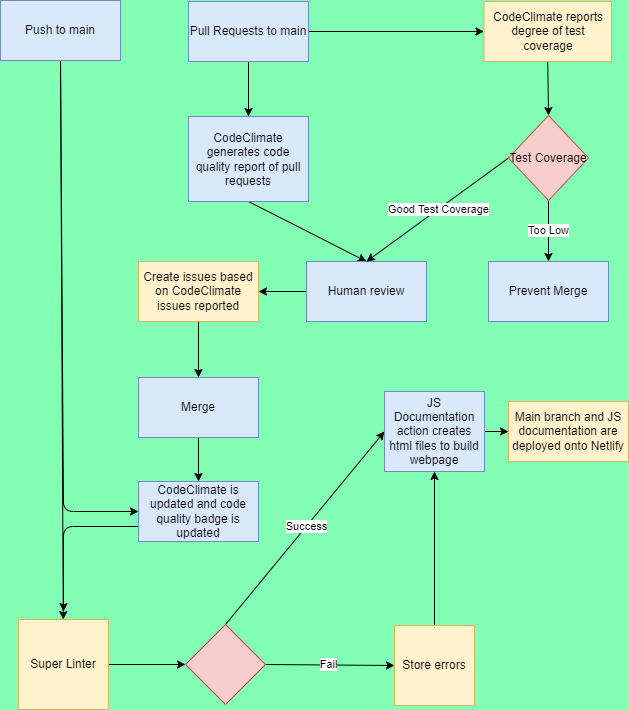

The diagram above was exported from draw.io. Its source (the exported page's mxGraphModel, read from the mxfile embedded in the PNG):
<mxGraphModel dx="1447" dy="2153" grid="1" gridSize="10" guides="1" tooltips="1" connect="1" arrows="1" fold="1" page="1" pageScale="1" pageWidth="850" pageHeight="1100" background="#82FFB4" math="0" shadow="0">
  <root>
    <mxCell id="0" />
    <mxCell id="1" parent="0" />
    <mxCell id="46" style="edgeStyle=none;html=1;exitX=0.5;exitY=1;exitDx=0;exitDy=0;entryX=0.5;entryY=0;entryDx=0;entryDy=0;" parent="1" source="2" target="19" edge="1">
      <mxGeometry relative="1" as="geometry" />
    </mxCell>
    <mxCell id="48" style="edgeStyle=none;html=1;exitX=1;exitY=0.5;exitDx=0;exitDy=0;entryX=0;entryY=0.5;entryDx=0;entryDy=0;" parent="1" source="2" target="22" edge="1">
      <mxGeometry relative="1" as="geometry" />
    </mxCell>
    <mxCell id="2" value="Pull Requests to main" style="rounded=0;whiteSpace=wrap;html=1;fillColor=#dae8fc;strokeColor=#6c8ebf;" parent="1" vertex="1">
      <mxGeometry x="240" y="-280" width="120" height="60" as="geometry" />
    </mxCell>
    <mxCell id="6" style="edgeStyle=none;html=1;exitX=1;exitY=0.5;exitDx=0;exitDy=0;entryX=0;entryY=0.5;entryDx=0;entryDy=0;" parent="1" source="3" target="8" edge="1">
      <mxGeometry relative="1" as="geometry">
        <mxPoint x="100" y="400" as="targetPoint" />
      </mxGeometry>
    </mxCell>
    <mxCell id="3" value="Super Linter&lt;br&gt;" style="whiteSpace=wrap;html=1;aspect=fixed;fillColor=#fff2cc;strokeColor=#d6b656;" parent="1" vertex="1">
      <mxGeometry x="70" y="338" width="90" height="90" as="geometry" />
    </mxCell>
    <mxCell id="11" value="Success" style="edgeStyle=none;html=1;exitX=0.5;exitY=0;exitDx=0;exitDy=0;entryX=0;entryY=0.5;entryDx=0;entryDy=0;" parent="1" source="8" target="14" edge="1">
      <mxGeometry relative="1" as="geometry">
        <mxPoint x="400" y="420" as="targetPoint" />
        <mxPoint x="320" y="386" as="sourcePoint" />
      </mxGeometry>
    </mxCell>
    <mxCell id="61" style="edgeStyle=none;html=1;exitX=0.5;exitY=0;exitDx=0;exitDy=0;entryX=0.5;entryY=1;entryDx=0;entryDy=0;" edge="1" parent="1" source="10" target="14">
      <mxGeometry relative="1" as="geometry">
        <Array as="points" />
      </mxGeometry>
    </mxCell>
    <mxCell id="10" value="Store errors" style="whiteSpace=wrap;html=1;aspect=fixed;fillColor=#fff2cc;strokeColor=#d6b656;" parent="1" vertex="1">
      <mxGeometry x="446" y="344" width="80" height="80" as="geometry" />
    </mxCell>
    <mxCell id="40" style="edgeStyle=none;html=1;exitX=1;exitY=0.5;exitDx=0;exitDy=0;entryX=0;entryY=0.5;entryDx=0;entryDy=0;" parent="1" source="14" target="41" edge="1">
      <mxGeometry relative="1" as="geometry">
        <mxPoint x="120" y="760" as="targetPoint" />
      </mxGeometry>
    </mxCell>
    <mxCell id="14" value="JS Documentation&lt;br&gt;action creates html files to build webpage" style="rounded=0;whiteSpace=wrap;html=1;fillColor=#dae8fc;strokeColor=#6c8ebf;" parent="1" vertex="1">
      <mxGeometry x="436" y="110" width="100" height="80" as="geometry" />
    </mxCell>
    <mxCell id="17" style="edgeStyle=none;html=1;exitX=0.5;exitY=1;exitDx=0;exitDy=0;" parent="1" source="16" target="3" edge="1">
      <mxGeometry relative="1" as="geometry" />
    </mxCell>
    <mxCell id="49" style="edgeStyle=none;html=1;exitX=0.5;exitY=1;exitDx=0;exitDy=0;entryX=0;entryY=0.5;entryDx=0;entryDy=0;" parent="1" target="28" edge="1">
      <mxGeometry relative="1" as="geometry">
        <mxPoint x="111.99999999999994" y="-219.9999999999999" as="sourcePoint" />
        <mxPoint x="190" y="269" as="targetPoint" />
        <Array as="points">
          <mxPoint x="115" y="230" />
        </Array>
      </mxGeometry>
    </mxCell>
    <mxCell id="16" value="Push to main" style="rounded=0;whiteSpace=wrap;html=1;fillColor=#dae8fc;strokeColor=#6c8ebf;" parent="1" vertex="1">
      <mxGeometry x="52" y="-281" width="120" height="60" as="geometry" />
    </mxCell>
    <mxCell id="23" style="edgeStyle=none;html=1;entryX=0.5;entryY=0;entryDx=0;entryDy=0;exitX=0.5;exitY=1;exitDx=0;exitDy=0;" parent="1" source="19" target="24" edge="1">
      <mxGeometry relative="1" as="geometry">
        <mxPoint x="430" y="400" as="targetPoint" />
        <mxPoint x="110" y="30" as="sourcePoint" />
      </mxGeometry>
    </mxCell>
    <mxCell id="19" value="CodeClimate generates code quality report of pull requests" style="rounded=0;whiteSpace=wrap;html=1;fillColor=#dae8fc;strokeColor=#6c8ebf;" parent="1" vertex="1">
      <mxGeometry x="240" y="-165" width="120" height="85" as="geometry" />
    </mxCell>
    <mxCell id="34" style="edgeStyle=none;html=1;exitX=0.5;exitY=1;exitDx=0;exitDy=0;entryX=0.5;entryY=0;entryDx=0;entryDy=0;" parent="1" source="22" target="33" edge="1">
      <mxGeometry relative="1" as="geometry">
        <Array as="points" />
      </mxGeometry>
    </mxCell>
    <mxCell id="22" value="CodeClimate reports degree of test coverage" style="rounded=0;whiteSpace=wrap;html=1;fillColor=#fff2cc;strokeColor=#d6b656;" parent="1" vertex="1">
      <mxGeometry x="535.5" y="-280" width="127.5" height="60" as="geometry" />
    </mxCell>
    <mxCell id="25" style="edgeStyle=none;html=1;exitX=0;exitY=0.5;exitDx=0;exitDy=0;" parent="1" source="24" target="26" edge="1">
      <mxGeometry relative="1" as="geometry">
        <mxPoint x="461.42857142857156" y="530" as="targetPoint" />
      </mxGeometry>
    </mxCell>
    <mxCell id="24" value="Human review" style="rounded=0;whiteSpace=wrap;html=1;fillColor=#dae8fc;strokeColor=#6c8ebf;" parent="1" vertex="1">
      <mxGeometry x="358" y="-20" width="120" height="60" as="geometry" />
    </mxCell>
    <mxCell id="38" style="edgeStyle=none;html=1;exitX=0.5;exitY=1;exitDx=0;exitDy=0;entryX=0.5;entryY=0;entryDx=0;entryDy=0;" parent="1" source="26" target="39" edge="1">
      <mxGeometry relative="1" as="geometry">
        <mxPoint x="550" y="600" as="targetPoint" />
      </mxGeometry>
    </mxCell>
    <mxCell id="26" value="Create issues based on CodeClimate issues reported" style="rounded=0;whiteSpace=wrap;html=1;fillColor=#fff2cc;strokeColor=#d6b656;" parent="1" vertex="1">
      <mxGeometry x="189.99857142857155" y="-20" width="120" height="60" as="geometry" />
    </mxCell>
    <mxCell id="56" style="edgeStyle=none;html=1;exitX=0;exitY=0.75;exitDx=0;exitDy=0;" edge="1" parent="1" source="28">
      <mxGeometry relative="1" as="geometry">
        <mxPoint x="115" y="330" as="targetPoint" />
        <mxPoint x="194" y="245" as="sourcePoint" />
        <Array as="points">
          <mxPoint x="115" y="245" />
        </Array>
      </mxGeometry>
    </mxCell>
    <mxCell id="28" value="CodeClimate is updated and code quality badge is updated" style="rounded=0;whiteSpace=wrap;html=1;fillColor=#dae8fc;strokeColor=#6c8ebf;" parent="1" vertex="1">
      <mxGeometry x="190" y="200" width="120" height="60" as="geometry" />
    </mxCell>
    <mxCell id="35" value="Too Low" style="edgeStyle=none;html=1;exitX=0.5;exitY=1;exitDx=0;exitDy=0;entryX=0.5;entryY=0;entryDx=0;entryDy=0;" parent="1" source="33" target="36" edge="1">
      <mxGeometry relative="1" as="geometry">
        <mxPoint x="670" y="370" as="targetPoint" />
      </mxGeometry>
    </mxCell>
    <mxCell id="37" value="Good Test Coverage" style="edgeStyle=none;html=1;exitX=0;exitY=0.5;exitDx=0;exitDy=0;entryX=0.5;entryY=0;entryDx=0;entryDy=0;" parent="1" source="33" target="24" edge="1">
      <mxGeometry relative="1" as="geometry" />
    </mxCell>
    <mxCell id="33" value="Test Coverage" style="rhombus;whiteSpace=wrap;html=1;fillColor=#f8cecc;strokeColor=#b85450;" parent="1" vertex="1">
      <mxGeometry x="560" y="-166" width="80" height="85" as="geometry" />
    </mxCell>
    <mxCell id="36" value="Prevent Merge" style="rounded=0;whiteSpace=wrap;html=1;fillColor=#dae8fc;strokeColor=#6c8ebf;" parent="1" vertex="1">
      <mxGeometry x="540" y="-20" width="120" height="60" as="geometry" />
    </mxCell>
    <mxCell id="43" style="edgeStyle=none;html=1;exitX=0.5;exitY=1;exitDx=0;exitDy=0;entryX=0.5;entryY=0;entryDx=0;entryDy=0;" parent="1" source="39" target="28" edge="1">
      <mxGeometry relative="1" as="geometry">
        <mxPoint x="590" y="220" as="targetPoint" />
      </mxGeometry>
    </mxCell>
    <mxCell id="39" value="Merge" style="rounded=0;whiteSpace=wrap;html=1;fillColor=#dae8fc;strokeColor=#6c8ebf;" parent="1" vertex="1">
      <mxGeometry x="190" y="96" width="120" height="60" as="geometry" />
    </mxCell>
    <mxCell id="41" value="Main branch and JS documentation are deployed onto Netlify" style="rounded=0;whiteSpace=wrap;html=1;fillColor=#fff2cc;strokeColor=#d6b656;" parent="1" vertex="1">
      <mxGeometry x="560" y="120" width="120" height="60" as="geometry" />
    </mxCell>
    <mxCell id="62" value="Fail" style="edgeStyle=none;html=1;exitX=1;exitY=0.5;exitDx=0;exitDy=0;entryX=0;entryY=0.5;entryDx=0;entryDy=0;" edge="1" parent="1" source="8" target="10">
      <mxGeometry relative="1" as="geometry">
        <mxPoint x="630" y="400" as="targetPoint" />
        <Array as="points" />
      </mxGeometry>
    </mxCell>
    <mxCell id="8" value="" style="rhombus;whiteSpace=wrap;html=1;fillColor=#f8cecc;strokeColor=#b85450;" parent="1" vertex="1">
      <mxGeometry x="237" y="343" width="80" height="80" as="geometry" />
    </mxCell>
  </root>
</mxGraphModel>